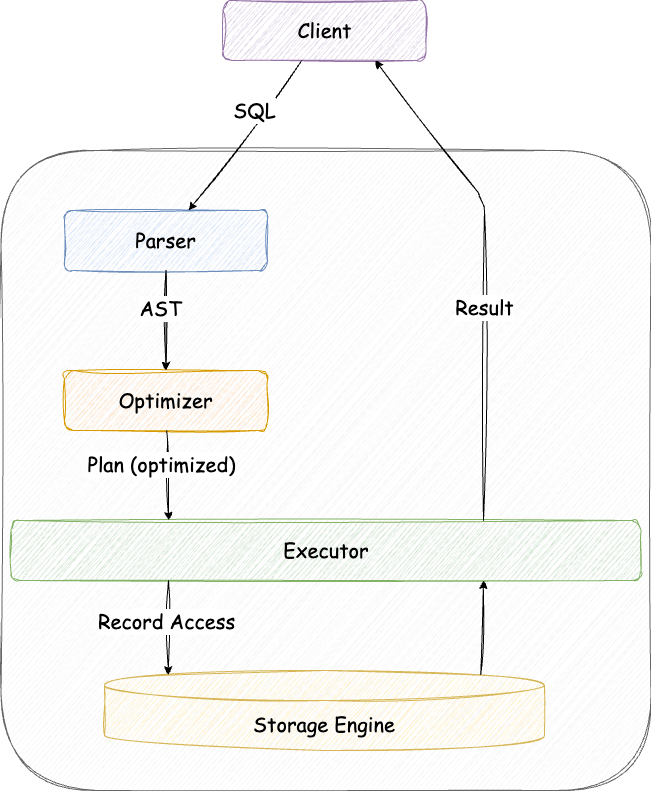

The diagram above was exported from draw.io. Its source (the exported page's mxGraphModel, read from the mxfile embedded in the PNG):
<mxGraphModel dx="2601" dy="1996" grid="1" gridSize="10" guides="1" tooltips="1" connect="1" arrows="1" fold="1" page="1" pageScale="1" pageWidth="827" pageHeight="1169" math="0" shadow="0">
  <root>
    <mxCell id="0" />
    <mxCell id="1" parent="0" />
    <mxCell id="2" value="" style="rounded=1;whiteSpace=wrap;html=1;fillColor=#f5f5f5;fontColor=#333333;strokeColor=#666666;sketch=1;curveFitting=1;jiggle=2;" vertex="1" parent="1">
      <mxGeometry x="-753.5" y="-850" width="650" height="640" as="geometry" />
    </mxCell>
    <mxCell id="3" value="&lt;font face=&quot;Comic Sans MS&quot;&gt;Executor&lt;/font&gt;" style="rounded=1;whiteSpace=wrap;html=1;sketch=1;curveFitting=1;jiggle=2;fontSize=20;fillColor=#d5e8d4;strokeColor=#82b366;" vertex="1" parent="1">
      <mxGeometry x="-743.5" y="-480" width="630" height="60" as="geometry" />
    </mxCell>
    <mxCell id="4" value="" style="edgeStyle=none;html=1;" edge="1" parent="1" source="5" target="6">
      <mxGeometry relative="1" as="geometry" />
    </mxCell>
    <mxCell id="5" value="&lt;font face=&quot;Comic Sans MS&quot;&gt;Parser&lt;/font&gt;" style="rounded=1;whiteSpace=wrap;html=1;sketch=1;curveFitting=1;jiggle=2;fontSize=20;fillColor=#dae8fc;strokeColor=#6c8ebf;" vertex="1" parent="1">
      <mxGeometry x="-690" y="-790" width="203" height="60" as="geometry" />
    </mxCell>
    <mxCell id="6" value="&lt;font face=&quot;Comic Sans MS&quot;&gt;Optimizer&lt;/font&gt;" style="rounded=1;whiteSpace=wrap;html=1;sketch=1;curveFitting=1;jiggle=2;fontSize=20;fillColor=#ffe6cc;strokeColor=#d79b00;" vertex="1" parent="1">
      <mxGeometry x="-690" y="-630" width="203" height="60" as="geometry" />
    </mxCell>
    <mxCell id="7" value="&lt;font style=&quot;font-size: 20px;&quot;&gt;Storage Engine&lt;/font&gt;" style="shape=cylinder3;whiteSpace=wrap;html=1;boundedLbl=1;backgroundOutline=1;size=15;sketch=1;curveFitting=1;jiggle=2;fillColor=#fff2cc;strokeColor=#d6b656;fontFamily=Comic Sans MS;" vertex="1" parent="1">
      <mxGeometry x="-650" y="-330" width="440" height="80" as="geometry" />
    </mxCell>
    <mxCell id="8" value="&lt;font face=&quot;Comic Sans MS&quot;&gt;Client&lt;/font&gt;" style="rounded=1;whiteSpace=wrap;html=1;sketch=1;curveFitting=1;jiggle=2;fontSize=20;fillColor=#e1d5e7;strokeColor=#9673a6;" vertex="1" parent="1">
      <mxGeometry x="-531.5" y="-1000" width="203" height="60" as="geometry" />
    </mxCell>
    <mxCell id="9" value="" style="endArrow=classic;html=1;sketch=1;curveFitting=1;jiggle=2;" edge="1" parent="1" source="8" target="5">
      <mxGeometry width="50" height="50" relative="1" as="geometry">
        <mxPoint x="300" y="-720" as="sourcePoint" />
        <mxPoint x="350" y="-770" as="targetPoint" />
      </mxGeometry>
    </mxCell>
    <mxCell id="10" value="&lt;font face=&quot;Comic Sans MS&quot;&gt;SQL&lt;/font&gt;" style="edgeLabel;html=1;align=center;verticalAlign=middle;resizable=0;points=[];fontSize=20;" vertex="1" connectable="0" parent="9">
      <mxGeometry x="-0.2303" y="10" relative="1" as="geometry">
        <mxPoint x="-12" y="-14" as="offset" />
      </mxGeometry>
    </mxCell>
    <mxCell id="11" value="" style="endArrow=classic;html=1;sketch=1;curveFitting=1;jiggle=2;" edge="1" parent="1" source="5" target="6">
      <mxGeometry width="50" height="50" relative="1" as="geometry">
        <mxPoint x="-260" y="-790" as="sourcePoint" />
        <mxPoint x="-592" y="-780" as="targetPoint" />
      </mxGeometry>
    </mxCell>
    <mxCell id="12" value="&lt;font face=&quot;Comic Sans MS&quot;&gt;AST&lt;/font&gt;" style="edgeLabel;html=1;align=center;verticalAlign=middle;resizable=0;points=[];fontSize=20;" vertex="1" connectable="0" parent="11">
      <mxGeometry x="-0.2303" y="10" relative="1" as="geometry">
        <mxPoint x="-16" y="-1" as="offset" />
      </mxGeometry>
    </mxCell>
    <mxCell id="13" value="" style="endArrow=classic;html=1;sketch=1;curveFitting=1;jiggle=2;entryX=0.25;entryY=0;entryDx=0;entryDy=0;" edge="1" parent="1" source="6" target="3">
      <mxGeometry width="50" height="50" relative="1" as="geometry">
        <mxPoint x="-632" y="-720" as="sourcePoint" />
        <mxPoint x="-632" y="-620" as="targetPoint" />
      </mxGeometry>
    </mxCell>
    <mxCell id="14" value="&lt;font face=&quot;Comic Sans MS&quot;&gt;Plan (optimized)&lt;/font&gt;" style="edgeLabel;html=1;align=center;verticalAlign=middle;resizable=0;points=[];fontSize=20;" vertex="1" connectable="0" parent="13">
      <mxGeometry x="-0.2303" y="10" relative="1" as="geometry">
        <mxPoint x="-16" y="-1" as="offset" />
      </mxGeometry>
    </mxCell>
    <mxCell id="15" value="" style="endArrow=classic;html=1;exitX=0.25;exitY=1;exitDx=0;exitDy=0;entryX=0.145;entryY=0;entryDx=0;entryDy=4.35;entryPerimeter=0;sketch=1;curveFitting=1;jiggle=2;" edge="1" parent="1" source="3" target="7">
      <mxGeometry width="50" height="50" relative="1" as="geometry">
        <mxPoint x="-578" y="-720" as="sourcePoint" />
        <mxPoint x="-578" y="-620" as="targetPoint" />
      </mxGeometry>
    </mxCell>
    <mxCell id="16" value="&lt;font face=&quot;Comic Sans MS&quot;&gt;Record Access&lt;/font&gt;" style="edgeLabel;html=1;align=center;verticalAlign=middle;resizable=0;points=[];fontSize=20;" vertex="1" connectable="0" parent="15">
      <mxGeometry x="-0.2303" y="10" relative="1" as="geometry">
        <mxPoint x="-12" y="4" as="offset" />
      </mxGeometry>
    </mxCell>
    <mxCell id="17" value="" style="endArrow=classic;html=1;exitX=0.855;exitY=0;exitDx=0;exitDy=4.35;sketch=1;curveFitting=1;jiggle=2;exitPerimeter=0;entryX=0.75;entryY=1;entryDx=0;entryDy=0;" edge="1" parent="1" source="7" target="3">
      <mxGeometry width="50" height="50" relative="1" as="geometry">
        <mxPoint x="-576" y="-410" as="sourcePoint" />
        <mxPoint x="-575" y="-316" as="targetPoint" />
      </mxGeometry>
    </mxCell>
    <mxCell id="18" value="" style="endArrow=classic;html=1;exitX=0.75;exitY=0;exitDx=0;exitDy=0;sketch=1;curveFitting=1;jiggle=2;entryX=0.75;entryY=1;entryDx=0;entryDy=0;" edge="1" parent="1" source="3" target="8">
      <mxGeometry width="50" height="50" relative="1" as="geometry">
        <mxPoint x="-576" y="-410" as="sourcePoint" />
        <mxPoint x="-576" y="-316" as="targetPoint" />
        <Array as="points">
          <mxPoint x="-270" y="-800" />
        </Array>
      </mxGeometry>
    </mxCell>
    <mxCell id="19" value="&lt;font face=&quot;Comic Sans MS&quot;&gt;Result&lt;/font&gt;" style="edgeLabel;html=1;align=center;verticalAlign=middle;resizable=0;points=[];fontSize=20;" vertex="1" connectable="0" parent="18">
      <mxGeometry x="-0.2303" y="10" relative="1" as="geometry">
        <mxPoint x="10" y="-22" as="offset" />
      </mxGeometry>
    </mxCell>
  </root>
</mxGraphModel>